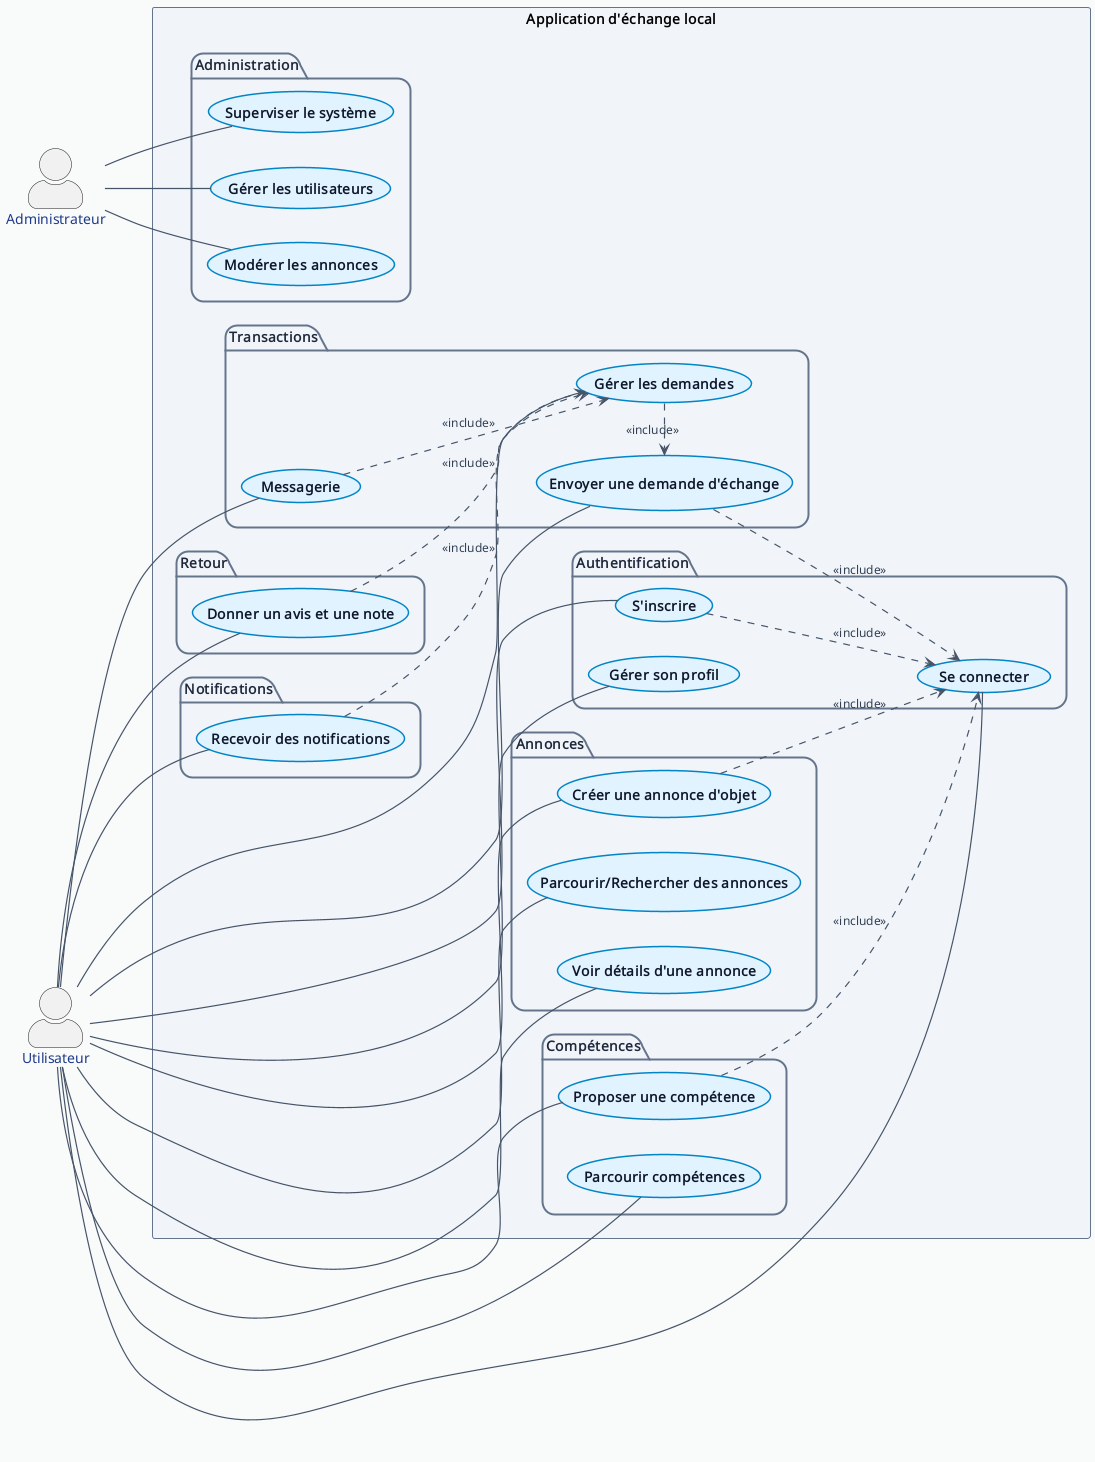

The diagram above was rendered by PlantUML. Its source (embedded in the PNG):
@startuml
left to right direction

skinparam backgroundColor #F9FAFB
skinparam defaultFontName Arial
skinparam defaultFontSize 14

skinparam actorStyle awesome
skinparam actor {
  FontColor #1E3A8A
  FontSize 14
}

skinparam usecase {
  BackgroundColor #E0F2FE
  BorderColor #0284C7
  BorderThickness 1.5
  RoundCorner 20
  FontColor #0F172A
  FontStyle bold
}

skinparam package {
  BackgroundColor #F1F5F9
  BorderColor #64748B
  FontColor #1E293B
  FontSize 14
  FontStyle bold
  BorderThickness 2
  RoundCorner 25
  Padding 15
}

skinparam Arrow {
  Color #475569
  Thickness 1.2
  FontColor #334155
  FontSize 12
}

actor Utilisateur
actor "Administrateur" as Admin

rectangle "Application d'échange local" {
  
  package "Authentification" {
    Utilisateur -- (S'inscrire)
    Utilisateur -- (Se connecter)
    Utilisateur -- (Gérer son profil)
  }

  package "Annonces" {
    Utilisateur -- (Créer une annonce d'objet)
    Utilisateur -- (Parcourir/Rechercher des annonces)
    Utilisateur -- (Voir détails d'une annonce)
  }

  package "Compétences" {
    Utilisateur -- (Proposer une compétence)
    Utilisateur -- (Parcourir compétences)
  }

  package "Transactions" {
    Utilisateur -- (Envoyer une demande d'échange)
    Utilisateur -- (Gérer les demandes)
    Utilisateur -- (Messagerie)
  }

  package "Retour" {
    Utilisateur -- (Donner un avis et une note)
  }

  package "Notifications" {
    Utilisateur -- (Recevoir des notifications)
  }

  package "Administration" {
    Admin -- (Gérer les utilisateurs)
    Admin -- (Modérer les annonces)
    Admin -- (Superviser le système)
  }
}

  (S'inscrire) ..> (Se connecter) : <<include>>
  (Créer une annonce d'objet) ..> (Se connecter) : <<include>>
  (Proposer une compétence) ..> (Se connecter) : <<include>>
  (Envoyer une demande d'échange) ..> (Se connecter) : <<include>>
  (Gérer les demandes) .> (Envoyer une demande d'échange) : <<include>>
  (Messagerie) ..> (Gérer les demandes) : <<include>>
  (Donner un avis et une note) ..> (Gérer les demandes) : <<include>>
  (Recevoir des notifications) ..> (Gérer les demandes) : <<include>>


@enduml